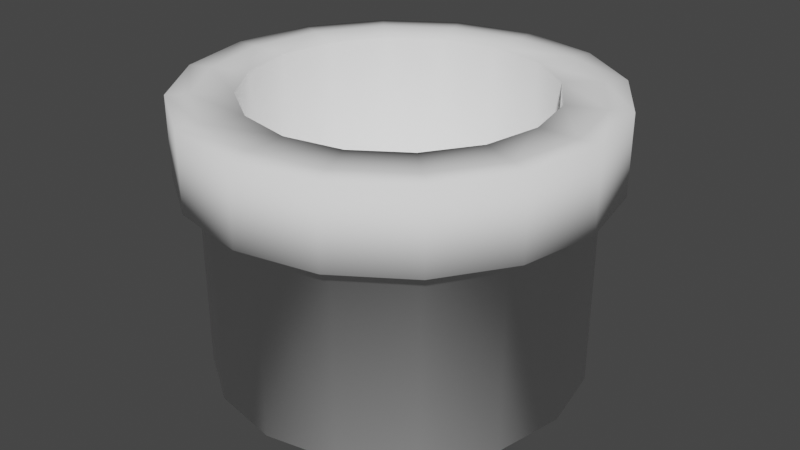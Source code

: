# Source: pot.blend  (saved by Blender 2.81.16; exported with 4.5.12 LTS)
import bpy
from mathutils import Matrix  # noqa: F401  (used for matrix-valued properties, if any)

bpy.ops.wm.read_factory_settings(use_empty=True)
scene = bpy.context.scene
scene.name = 'Scene'

# ---- collections
col_collection = bpy.data.collections.new('Collection'); scene.collection.children.link(col_collection)

# ---- materials (node trees are filled in below, after node groups)
mat_base = bpy.data.materials.new('base')
mat_base.use_transparent_shadow = False

# ---- material node trees
mat_base.use_nodes = True; mat_base.node_tree.nodes.clear()
_N = mat_base.node_tree.nodes; _L = mat_base.node_tree.links
n0 = _N.new('ShaderNodeOutputMaterial'); n0.name = 'Material Output'; n0.location = (300, 300)
n1 = _N.new('ShaderNodeBsdfPrincipled'); n1.name = 'Principled BSDF'; n1.location = (10, 300)
n1.distribution = 'GGX'
n1.subsurface_method = 'BURLEY'
n1.inputs[0].default_value = (1.0, 1.0, 1.0, 1.0)
n1.inputs[2].default_value = 1.0
n1.inputs[3].default_value = 1.45
n1.inputs[27].default_value = (0.0, 0.0, 0.0, 1.0)
n1.inputs[28].default_value = 1.0
_L.new(n1.outputs[0], n0.inputs[0])
n0.is_active_output = True

# ---- world
world_world = bpy.data.worlds.new('World'); scene.world = world_world
world_world.use_nodes = True; world_world.node_tree.nodes.clear()
_N = world_world.node_tree.nodes; _L = world_world.node_tree.links
n0 = _N.new('ShaderNodeOutputWorld'); n0.name = 'World Output'; n0.location = (300, 300)
n1 = _N.new('ShaderNodeBackground'); n1.name = 'Background'; n1.location = (10, 300)
n1.inputs[0].default_value = (0.05088, 0.05088, 0.05088, 1.0)
_L.new(n1.outputs[0], n0.inputs[0])
n0.is_active_output = True
world_world.color = (0.05088, 0.05088, 0.05088)
world_world.use_sun_shadow = False
world_world.sun_shadow_jitter_overblur = 0.0

# ---- meshes
me_cylinder = bpy.data.meshes.new('Cylinder')
me_cylinder.from_pydata([(0.0, 0.18, -0.1336), (-6.866e-09, 0.1423, 0.1336), (0.06888, 0.1663, -0.1336), (0.05447, 0.1315, 0.1336), (0.1273, 0.1273, -0.1336), (0.1006, 0.1006, 0.1336), (0.1663, 0.06888, -0.1336), (0.1315, 0.05447, 0.1336), (0.18, -7.868e-09, -0.1336), (0.1423, -8.154e-09, 0.1336), (0.1663, -0.06888, -0.1336), (0.1315, -0.05447, 0.1336), (0.1273, -0.1273, -0.1336), (0.1006, -0.1006, 0.1336), (0.06888, -0.1663, -0.1336), (0.05447, -0.1315, 0.1336), (2.718e-08, -0.18, -0.1336), (1.917e-08, -0.1423, 0.1336), (-0.06888, -0.1663, -0.1336), (-0.05447, -0.1315, 0.1336), (-0.1273, -0.1273, -0.1336), (-0.1006, -0.1006, 0.1336), (-0.1663, -0.06888, -0.1336), (-0.1315, -0.05447, 0.1336), (-0.18, 2.146e-09, -0.1336), (-0.1423, -1.573e-09, 0.1336), (-0.1663, 0.06888, -0.1336), (-0.1315, 0.05447, 0.1336), (-0.1273, 0.1273, -0.1336), (-0.1006, 0.1006, 0.1336), (-0.06888, 0.1663, -0.1336), (-0.05447, 0.1315, 0.1336), (0.06888, 0.1663, 0.1336), (0.0, 0.18, 0.1336), (0.1273, 0.1273, 0.1336), (0.1663, 0.06888, 0.1336), (0.18, -7.868e-09, 0.1336), (0.1663, -0.06888, 0.1336), (0.1273, -0.1273, 0.1336), (0.06888, -0.1663, 0.1336), (2.718e-08, -0.18, 0.1336), (-0.06888, -0.1663, 0.1336), (-0.1273, -0.1273, 0.1336), (-0.1663, -0.06888, 0.1336), (-0.18, 2.146e-09, 0.1336), (-0.1663, 0.06888, 0.1336), (-0.1273, 0.1273, 0.1336), (-0.06888, 0.1663, 0.1336), (0.05447, 0.1315, -0.09266), (-1.841e-08, 0.1423, -0.09266), (0.1006, 0.1006, -0.09266), (0.1315, 0.05447, -0.09266), (0.1423, -8.154e-09, -0.09266), (0.1315, -0.05447, -0.09266), (0.1006, -0.1006, -0.09266), (0.05447, -0.1315, -0.09266), (7.621e-09, -0.1423, -0.09266), (-0.05447, -0.1315, -0.09266), (-0.1006, -0.1006, -0.09266), (-0.1315, -0.05447, -0.09266), (-0.1423, -1.573e-09, -0.09266), (-0.1315, 0.05447, -0.09266), (-0.1006, 0.1006, -0.09266), (-0.05447, 0.1315, -0.09266), (0.0, 0.18, 0.05724), (0.06888, 0.1663, 0.05724), (0.1273, 0.1273, 0.05724), (0.1663, 0.06888, 0.05724), (0.18, -7.868e-09, 0.05724), (0.1663, -0.06888, 0.05724), (0.1273, -0.1273, 0.05724), (0.06888, -0.1663, 0.05724), (2.718e-08, -0.18, 0.05724), (-0.06888, -0.1663, 0.05724), (-0.1273, -0.1273, 0.05724), (-0.1663, -0.06888, 0.05724), (-0.18, 2.146e-09, 0.05724), (-0.1663, 0.06888, 0.05724), (-0.1273, 0.1273, 0.05724), (-0.06888, 0.1663, 0.05724), (0.0771, 0.1861, 0.1336), (3.946e-09, 0.2015, 0.1336), (3.946e-09, 0.2015, 0.05724), (0.1425, 0.1425, 0.1336), (0.1861, 0.0771, 0.1336), (0.2015, -7.868e-09, 0.1336), (0.1861, -0.0771, 0.1336), (0.1425, -0.1425, 0.1336), (0.0771, -0.1861, 0.1336), (3.175e-08, -0.2015, 0.1336), (-0.0771, -0.1861, 0.1336), (-0.1425, -0.1425, 0.1336), (-0.1861, -0.0771, 0.1336), (-0.2015, 4.223e-09, 0.1336), (-0.1861, 0.0771, 0.1336), (-0.1425, 0.1425, 0.1336), (-0.0771, 0.1861, 0.1336), (0.0771, 0.1861, 0.05724), (0.1425, 0.1425, 0.05724), (0.1861, 0.0771, 0.05724), (0.2015, -7.868e-09, 0.05724), (0.1861, -0.0771, 0.05724), (0.1425, -0.1425, 0.05724), (0.0771, -0.1861, 0.05724), (3.175e-08, -0.2015, 0.05724), (-0.0771, -0.1861, 0.05724), (-0.1425, -0.1425, 0.05724), (-0.1861, -0.0771, 0.05724), (-0.2015, 4.223e-09, 0.05724), (-0.1861, 0.0771, 0.05724), (-0.1425, 0.1425, 0.05724), (-0.0771, 0.1861, 0.05724)], [], [(36, 37, 86, 85), (74, 73, 105, 106), (40, 41, 90, 89), (75, 74, 106, 107), (76, 75, 107, 108), (44, 45, 94, 93), (35, 36, 85, 84), (77, 76, 108, 109), (39, 40, 89, 88), (78, 77, 109, 110), (65, 64, 82, 97), (79, 78, 110, 111), (43, 44, 93, 92), (34, 35, 84, 83), (25, 23, 59, 60), (66, 65, 97, 98), (64, 79, 111, 82), (0, 2, 4, 6, 8, 10, 12, 14, 16, 18, 20, 22, 24, 26, 28, 30), (1, 3, 32, 33), (3, 5, 34, 32), (5, 7, 35, 34), (7, 9, 36, 35), (9, 11, 37, 36), (11, 13, 38, 37), (13, 15, 39, 38), (15, 17, 40, 39), (17, 19, 41, 40), (19, 21, 42, 41), (21, 23, 43, 42), (23, 25, 44, 43), (25, 27, 45, 44), (27, 29, 46, 45), (29, 31, 47, 46), (31, 1, 33, 47), (48, 49, 63, 62, 61, 60, 59, 58, 57, 56, 55, 54, 53, 52, 51, 50), (11, 9, 52, 53), (27, 25, 60, 61), (13, 11, 53, 54), (29, 27, 61, 62), (15, 13, 54, 55), (31, 29, 62, 63), (17, 15, 55, 56), (3, 1, 49, 48), (1, 31, 63, 49), (19, 17, 56, 57), (5, 3, 48, 50), (21, 19, 57, 58), (7, 5, 50, 51), (23, 21, 58, 59), (9, 7, 51, 52), (30, 79, 64, 0), (28, 78, 79, 30), (26, 77, 78, 28), (24, 76, 77, 26), (22, 75, 76, 24), (20, 74, 75, 22), (18, 73, 74, 20), (16, 72, 73, 18), (14, 71, 72, 16), (12, 70, 71, 14), (10, 69, 70, 12), (8, 68, 69, 10), (6, 67, 68, 8), (4, 66, 67, 6), (2, 65, 66, 4), (0, 64, 65, 2), (82, 81, 80, 97), (97, 80, 83, 98), (98, 83, 84, 99), (99, 84, 85, 100), (100, 85, 86, 101), (101, 86, 87, 102), (102, 87, 88, 103), (103, 88, 89, 104), (104, 89, 90, 105), (105, 90, 91, 106), (106, 91, 92, 107), (107, 92, 93, 108), (108, 93, 94, 109), (109, 94, 95, 110), (110, 95, 96, 111), (111, 96, 81, 82), (45, 46, 95, 94), (73, 72, 104, 105), (33, 32, 80, 81), (72, 71, 103, 104), (41, 42, 91, 90), (71, 70, 102, 103), (37, 38, 87, 86), (46, 47, 96, 95), (70, 69, 101, 102), (32, 34, 83, 80), (69, 68, 100, 101), (42, 43, 92, 91), (68, 67, 99, 100), (38, 39, 88, 87), (47, 33, 81, 96), (67, 66, 98, 99)])
me_cylinder.polygons.foreach_set('use_smooth', [True] * 98)
_uv = me_cylinder.uv_layers.new(name='UVMap')
_uv.uv.foreach_set('vector', [0.49, 0.25, 0.4717, 0.1582, 0.4717, 0.1582, 0.49, 0.25, 0.375, 0.8571, 0.4375, 0.8571, 0.4375, 0.8571, 0.375, 0.8571, 0.25, 0.01, 0.1582, 0.02827, 0.1582, 0.02827, 0.25, 0.01, 0.3125, 0.8571, 0.375, 0.8571, 0.375, 0.8571, 0.3125, 0.8571, 0.25, 0.8571, 0.3125, 0.8571, 0.3125, 0.8571, 0.25, 0.8571, 0.01, 0.25, 0.02827, 0.3418, 0.02827, 0.3418, 0.01, 0.25, 0.4717, 0.3418, 0.49, 0.25, 0.49, 0.25, 0.4717, 0.3418, 0.1875, 0.8571, 0.25, 0.8571, 0.25, 0.8571, 0.1875, 0.8571, 0.3418, 0.02827, 0.25, 0.01, 0.25, 0.01, 0.3418, 0.02827, 0.125, 0.8571, 0.1875, 0.8571, 0.1875, 0.8571, 0.125, 0.8571, 0.9375, 0.8571, 1.0, 0.8571, 1.0, 0.8571, 0.9375, 0.8571, 0.0625, 0.8571, 0.125, 0.8571, 0.125, 0.8571, 0.0625, 0.8571, 0.02827, 0.1582, 0.01, 0.25, 0.01, 0.25, 0.02827, 0.1582, 0.4197, 0.4197, 0.4717, 0.3418, 0.4717, 0.3418, 0.4197, 0.4197, 0.06022, 0.25, 0.07466, 0.1774, 0.07466, 0.1774, 0.06022, 0.25, 0.875, 0.8571, 0.9375, 0.8571, 0.9375, 0.8571, 0.875, 0.8571, 0.0, 0.8571, 0.0625, 0.8571, 0.0625, 0.8571, 0.0, 0.8571, 0.75, 0.49, 0.8418, 0.4717, 0.9197, 0.4197, 0.9717, 0.3418, 0.99, 0.25, 0.9717, 0.1582, 0.9197, 0.08029, 0.8418, 0.02827, 0.75, 0.01, 0.6582, 0.02827, 0.5803, 0.08029, 0.5283, 0.1582, 0.51, 0.25, 0.5283, 0.3418, 0.5803, 0.4197, 0.6582, 0.4717, 0.25, 0.4398, 0.3226, 0.4253, 0.3418, 0.4717, 0.25, 0.49, 0.3226, 0.4253, 0.3842, 0.3842, 0.4197, 0.4197, 0.3418, 0.4717, 0.3842, 0.3842, 0.4253, 0.3226, 0.4717, 0.3418, 0.4197, 0.4197, 0.4253, 0.3226, 0.4398, 0.25, 0.49, 0.25, 0.4717, 0.3418, 0.4398, 0.25, 0.4253, 0.1774, 0.4717, 0.1582, 0.49, 0.25, 0.4253, 0.1774, 0.3842, 0.1158, 0.4197, 0.08029, 0.4717, 0.1582, 0.3842, 0.1158, 0.3226, 0.07466, 0.3418, 0.02827, 0.4197, 0.08029, 0.3226, 0.07466, 0.25, 0.06022, 0.25, 0.01, 0.3418, 0.02827, 0.25, 0.06022, 0.1774, 0.07466, 0.1582, 0.02827, 0.25, 0.01, 0.1774, 0.07466, 0.1158, 0.1158, 0.08029, 0.08029, 0.1582, 0.02827, 0.1158, 0.1158, 0.07466, 0.1774, 0.02827, 0.1582, 0.08029, 0.08029, 0.07466, 0.1774, 0.06022, 0.25, 0.01, 0.25, 0.02827, 0.1582, 0.06022, 0.25, 0.07466, 0.3226, 0.02827, 0.3418, 0.01, 0.25, 0.07466, 0.3226, 0.1158, 0.3842, 0.08029, 0.4197, 0.02827, 0.3418, 0.1158, 0.3842, 0.1774, 0.4253, 0.1582, 0.4717, 0.08029, 0.4197, 0.1774, 0.4253, 0.25, 0.4398, 0.25, 0.49, 0.1582, 0.4717, 0.3226, 0.4253, 0.25, 0.4398, 0.1774, 0.4253, 0.1158, 0.3842, 0.07466, 0.3226, 0.06022, 0.25, 0.07466, 0.1774, 0.1158, 0.1158, 0.1774, 0.07466, 0.25, 0.06022, 0.3226, 0.07466, 0.3842, 0.1158, 0.4253, 0.1774, 0.4398, 0.25, 0.4253, 0.3226, 0.3842, 0.3842, 0.4253, 0.1774, 0.4398, 0.25, 0.4398, 0.25, 0.4253, 0.1774, 0.07466, 0.3226, 0.06022, 0.25, 0.06022, 0.25, 0.07466, 0.3226, 0.3842, 0.1158, 0.4253, 0.1774, 0.4253, 0.1774, 0.3842, 0.1158, 0.1158, 0.3842, 0.07466, 0.3226, 0.07466, 0.3226, 0.1158, 0.3842, 0.3226, 0.07466, 0.3842, 0.1158, 0.3842, 0.1158, 0.3226, 0.07466, 0.1774, 0.4253, 0.1158, 0.3842, 0.1158, 0.3842, 0.1774, 0.4253, 0.25, 0.06022, 0.3226, 0.07466, 0.3226, 0.07466, 0.25, 0.06022, 0.3226, 0.4253, 0.25, 0.4398, 0.25, 0.4398, 0.3226, 0.4253, 0.25, 0.4398, 0.1774, 0.4253, 0.1774, 0.4253, 0.25, 0.4398, 0.1774, 0.07466, 0.25, 0.06022, 0.25, 0.06022, 0.1774, 0.07466, 0.3842, 0.3842, 0.3226, 0.4253, 0.3226, 0.4253, 0.3842, 0.3842, 0.1158, 0.1158, 0.1774, 0.07466, 0.1774, 0.07466, 0.1158, 0.1158, 0.4253, 0.3226, 0.3842, 0.3842, 0.3842, 0.3842, 0.4253, 0.3226, 0.07466, 0.1774, 0.1158, 0.1158, 0.1158, 0.1158, 0.07466, 0.1774, 0.4398, 0.25, 0.4253, 0.3226, 0.4253, 0.3226, 0.4398, 0.25, 0.0625, 0.5, 0.0625, 0.8571, 0.0, 0.8571, 0.0, 0.5, 0.125, 0.5, 0.125, 0.8571, 0.0625, 0.8571, 0.0625, 0.5, 0.1875, 0.5, 0.1875, 0.8571, 0.125, 0.8571, 0.125, 0.5, 0.25, 0.5, 0.25, 0.8571, 0.1875, 0.8571, 0.1875, 0.5, 0.3125, 0.5, 0.3125, 0.8571, 0.25, 0.8571, 0.25, 0.5, 0.375, 0.5, 0.375, 0.8571, 0.3125, 0.8571, 0.3125, 0.5, 0.4375, 0.5, 0.4375, 0.8571, 0.375, 0.8571, 0.375, 0.5, 0.5, 0.5, 0.5, 0.8571, 0.4375, 0.8571, 0.4375, 0.5, 0.5625, 0.5, 0.5625, 0.8571, 0.5, 0.8571, 0.5, 0.5, 0.625, 0.5, 0.625, 0.8571, 0.5625, 0.8571, 0.5625, 0.5, 0.6875, 0.5, 0.6875, 0.8571, 0.625, 0.8571, 0.625, 0.5, 0.75, 0.5, 0.75, 0.8571, 0.6875, 0.8571, 0.6875, 0.5, 0.8125, 0.5, 0.8125, 0.8571, 0.75, 0.8571, 0.75, 0.5, 0.875, 0.5, 0.875, 0.8571, 0.8125, 0.8571, 0.8125, 0.5, 0.9375, 0.5, 0.9375, 0.8571, 0.875, 0.8571, 0.875, 0.5, 1.0, 0.5, 1.0, 0.8571, 0.9375, 0.8571, 0.9375, 0.5, 1.0, 0.8571, 1.0, 1.0, 0.9375, 1.0, 0.9375, 0.8571, 0.9375, 0.8571, 0.9375, 1.0, 0.875, 1.0, 0.875, 0.8571, 0.875, 0.8571, 0.875, 1.0, 0.8125, 1.0, 0.8125, 0.8571, 0.8125, 0.8571, 0.8125, 1.0, 0.75, 1.0, 0.75, 0.8571, 0.75, 0.8571, 0.75, 1.0, 0.6875, 1.0, 0.6875, 0.8571, 0.6875, 0.8571, 0.6875, 1.0, 0.625, 1.0, 0.625, 0.8571, 0.625, 0.8571, 0.625, 1.0, 0.5625, 1.0, 0.5625, 0.8571, 0.5625, 0.8571, 0.5625, 1.0, 0.5, 1.0, 0.5, 0.8571, 0.5, 0.8571, 0.5, 1.0, 0.4375, 1.0, 0.4375, 0.8571, 0.4375, 0.8571, 0.4375, 1.0, 0.375, 1.0, 0.375, 0.8571, 0.375, 0.8571, 0.375, 1.0, 0.3125, 1.0, 0.3125, 0.8571, 0.3125, 0.8571, 0.3125, 1.0, 0.25, 1.0, 0.25, 0.8571, 0.25, 0.8571, 0.25, 1.0, 0.1875, 1.0, 0.1875, 0.8571, 0.1875, 0.8571, 0.1875, 1.0, 0.125, 1.0, 0.125, 0.8571, 0.125, 0.8571, 0.125, 1.0, 0.0625, 1.0, 0.0625, 0.8571, 0.0625, 0.8571, 0.0625, 1.0, 0.0, 1.0, 0.0, 0.8571, 0.02827, 0.3418, 0.08029, 0.4197, 0.08029, 0.4197, 0.02827, 0.3418, 0.4375, 0.8571, 0.5, 0.8571, 0.5, 0.8571, 0.4375, 0.8571, 0.25, 0.49, 0.3418, 0.4717, 0.3418, 0.4717, 0.25, 0.49, 0.5, 0.8571, 0.5625, 0.8571, 0.5625, 0.8571, 0.5, 0.8571, 0.1582, 0.02827, 0.08029, 0.08029, 0.08029, 0.08029, 0.1582, 0.02827, 0.5625, 0.8571, 0.625, 0.8571, 0.625, 0.8571, 0.5625, 0.8571, 0.4717, 0.1582, 0.4197, 0.08029, 0.4197, 0.08029, 0.4717, 0.1582, 0.08029, 0.4197, 0.1582, 0.4717, 0.1582, 0.4717, 0.08029, 0.4197, 0.625, 0.8571, 0.6875, 0.8571, 0.6875, 0.8571, 0.625, 0.8571, 0.3418, 0.4717, 0.4197, 0.4197, 0.4197, 0.4197, 0.3418, 0.4717, 0.6875, 0.8571, 0.75, 0.8571, 0.75, 0.8571, 0.6875, 0.8571, 0.08029, 0.08029, 0.02827, 0.1582, 0.02827, 0.1582, 0.08029, 0.08029, 0.75, 0.8571, 0.8125, 0.8571, 0.8125, 0.8571, 0.75, 0.8571, 0.4197, 0.08029, 0.3418, 0.02827, 0.3418, 0.02827, 0.4197, 0.08029, 0.1582, 0.4717, 0.25, 0.49, 0.25, 0.49, 0.1582, 0.4717, 0.8125, 0.8571, 0.875, 0.8571, 0.875, 0.8571, 0.8125, 0.8571])
me_cylinder.materials.append(mat_base)
me_cylinder.use_remesh_fix_poles = True
me_cylinder.use_remesh_preserve_attributes = False
me_cylinder.use_mirror_vertex_groups = False
me_cylinder.update()

# ---- objects
ob_cylinder = bpy.data.objects.new('Cylinder', me_cylinder)

# ---- transforms, parenting, visibility, modifiers, constraints
ob_cylinder.location = (0.0, 0.0, 0.0)
ob_cylinder.lineart.crease_threshold = 0.0

# ---- collection membership
col_collection.objects.link(ob_cylinder)

# ---- scene / render settings (as saved in the file)
scene.frame_start = 1; scene.frame_end = 60; scene.frame_set(1)
scene.render.engine = 'BLENDER_EEVEE_NEXT'
scene.render.fps = 60
scene.cycles.use_denoising = False
scene.cycles.samples = 128
scene.cycles.sampling_pattern = 'TABULATED_SOBOL'
scene.cycles.use_adaptive_sampling = False
scene.cycles.use_light_tree = False
scene.view_settings.view_transform = 'Filmic'
bpy.context.view_layer.update()

# ---- added for rendering (the .blend has no active camera and no usable light): camera, sun
cam_auto = bpy.data.cameras.new('AutoCamera')
cam_auto.lens = 50.0
cam_auto.sensor_width = 36.0
cam_auto.clip_end = 1000.0
ob_auto_camera = bpy.data.objects.new('AutoCamera', cam_auto)
scene.collection.objects.link(ob_auto_camera)
ob_auto_camera.location = (0.582325, -0.69879, 0.46586)
ob_auto_camera.rotation_euler = (1.09748, -7.21219e-08, 0.694738)
scene.camera = ob_auto_camera
light_auto_sun = bpy.data.lights.new('AutoSun', 'SUN')
light_auto_sun.energy = 3.0
light_auto_sun.angle = 0.0523599
ob_auto_sun = bpy.data.objects.new('AutoSun', light_auto_sun)
scene.collection.objects.link(ob_auto_sun)
ob_auto_sun.rotation_euler = (0.872665, 0.174533, 0.523599)
bpy.context.view_layer.update()
